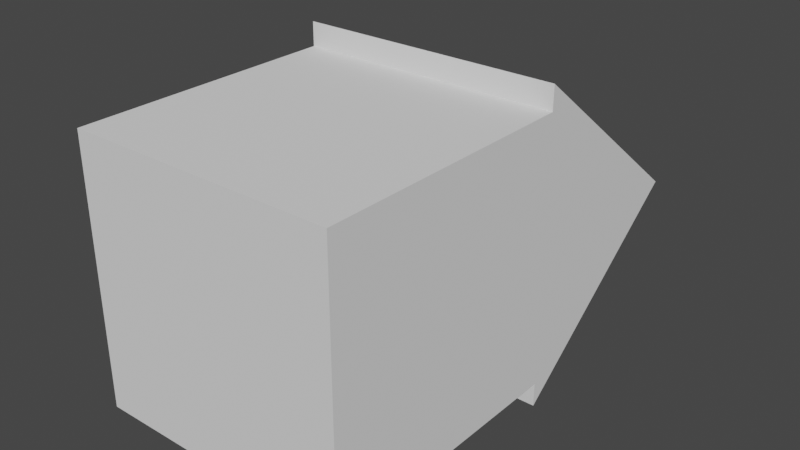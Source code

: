 # Source: House1.blend  (saved by Blender 3.5.10; exported with 4.5.12 LTS)
import bpy
from mathutils import Matrix  # noqa: F401  (used for matrix-valued properties, if any)

bpy.ops.wm.read_factory_settings(use_empty=True)
scene = bpy.context.scene
scene.name = 'Scene'

# ---- collections
col_collection = bpy.data.collections.new('Collection'); scene.collection.children.link(col_collection)

# ---- world
world_world = bpy.data.worlds.new('World'); scene.world = world_world
world_world.use_nodes = True; world_world.node_tree.nodes.clear()
_N = world_world.node_tree.nodes; _L = world_world.node_tree.links
n0 = _N.new('ShaderNodeOutputWorld'); n0.name = 'World Output'; n0.location = (300, 300)
n1 = _N.new('ShaderNodeBackground'); n1.name = 'Background'; n1.location = (10, 300)
n1.inputs[0].default_value = (0.05088, 0.05088, 0.05088, 1.0)
_L.new(n1.outputs[0], n0.inputs[0])
n0.is_active_output = True
world_world.color = (0.05088, 0.05088, 0.05088)
world_world.use_sun_shadow = False
world_world.sun_shadow_jitter_overblur = 0.0

# ---- meshes
me_plane = bpy.data.meshes.new('Plane')
me_plane.from_pydata([(-1.0, 4.371e-08, 1.0), (1.0, 4.371e-08, 1.0), (-1.0, -4.371e-08, -1.0), (1.0, -4.371e-08, -1.0), (-1.0, 2.0, 1.0), (1.0, 2.0, 1.0), (-1.0, 2.0, -1.0), (1.0, 2.0, -1.0), (-1.0, 2.0, 1.181), (1.0, 2.0, 1.181), (-1.0, 2.0, -1.181), (1.0, 2.0, -1.181), (-1.0, 3.506, -1.532e-07), (1.0, 3.506, -1.532e-07), (-1.0, 3.506, -1.532e-07), (1.0, 3.506, -1.532e-07)], [], [(0, 2, 3, 1), (5, 7, 11, 9), (0, 1, 5, 4), (1, 3, 7, 5), (2, 0, 4, 6), (3, 2, 6, 7), (10, 8, 12, 14), (6, 4, 8, 10), (7, 6, 10, 11), (4, 5, 9, 8), (12, 13, 15, 14), (11, 10, 14, 15), (8, 9, 13, 12), (9, 11, 15, 13)])
_uv = me_plane.uv_layers.new(name='UVMap')
_uv.uv.foreach_set('vector', [0.0, 0.0, 0.0, 1.0, 1.0, 1.0, 1.0, 0.0, 1.0, 0.0, 1.0, 1.0, 1.0, 1.0, 1.0, 0.0, 0.0, 0.0, 1.0, 0.0, 1.0, 0.0, 0.0, 0.0, 1.0, 0.0, 1.0, 1.0, 1.0, 1.0, 1.0, 0.0, 0.0, 1.0, 0.0, 0.0, 0.0, 0.0, 0.0, 1.0, 1.0, 1.0, 0.0, 1.0, 0.0, 1.0, 1.0, 1.0, 0.0, 1.0, 0.0, 0.0, 0.0, 0.0, 0.0, 1.0, 0.0, 1.0, 0.0, 0.0, 0.0, 0.0, 0.0, 1.0, 1.0, 1.0, 0.0, 1.0, 0.0, 1.0, 1.0, 1.0, 0.0, 0.0, 1.0, 0.0, 1.0, 0.0, 0.0, 0.0, 0.0, 0.0, 1.0, 0.0, 1.0, 1.0, 0.0, 1.0, 1.0, 1.0, 0.0, 1.0, 0.0, 1.0, 1.0, 1.0, 0.0, 0.0, 1.0, 0.0, 1.0, 0.0, 0.0, 0.0, 1.0, 0.0, 1.0, 1.0, 1.0, 1.0, 1.0, 0.0])
me_plane.update()

# ---- objects
ob_plane = bpy.data.objects.new('Plane', me_plane)

# ---- transforms, parenting, visibility, modifiers, constraints
ob_plane.location = (0.0, 0.0, 0.0)

# ---- collection membership
col_collection.objects.link(ob_plane)

# ---- scene / render settings (as saved in the file)
scene.frame_start = 1; scene.frame_end = 250; scene.frame_set(1)
scene.render.engine = 'BLENDER_EEVEE_NEXT'
scene.cycles.sampling_pattern = 'TABULATED_SOBOL'
scene.view_settings.view_transform = 'Filmic'
bpy.context.view_layer.update()

# ---- added for rendering (the .blend has no active camera and no usable light): camera, sun
cam_auto = bpy.data.cameras.new('AutoCamera')
cam_auto.lens = 50.0
cam_auto.sensor_width = 36.0
cam_auto.clip_end = 1000.0
ob_auto_camera = bpy.data.objects.new('AutoCamera', cam_auto)
scene.collection.objects.link(ob_auto_camera)
ob_auto_camera.location = (4.32644, -3.43893, 3.46115)
ob_auto_camera.rotation_euler = (1.09748, -7.21219e-08, 0.694738)
scene.camera = ob_auto_camera
light_auto_sun = bpy.data.lights.new('AutoSun', 'SUN')
light_auto_sun.energy = 3.0
light_auto_sun.angle = 0.0523599
ob_auto_sun = bpy.data.objects.new('AutoSun', light_auto_sun)
scene.collection.objects.link(ob_auto_sun)
ob_auto_sun.rotation_euler = (0.872665, 0.174533, 0.523599)
bpy.context.view_layer.update()
